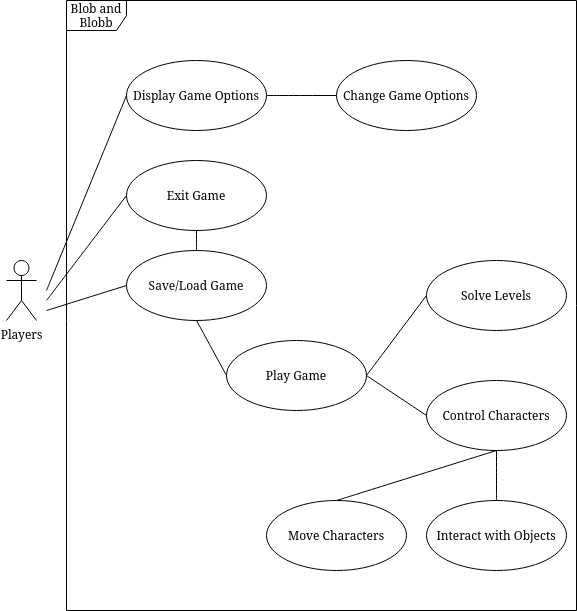

The diagram above was exported from draw.io. Its source (the exported page's mxGraphModel, read from the mxfile embedded in the PNG):
<mxGraphModel dx="701" dy="848" grid="1" gridSize="10" guides="1" tooltips="1" connect="1" arrows="1" fold="1" page="1" pageScale="1" pageWidth="850" pageHeight="1100" math="0" shadow="0">
  <root>
    <mxCell id="0" />
    <mxCell id="1" parent="0" />
    <mxCell id="oDRdqVS_ewwFijsyL7DO-1" value="Players" style="shape=umlActor;verticalLabelPosition=bottom;verticalAlign=top;html=1;" vertex="1" parent="1">
      <mxGeometry x="140" y="390" width="30" height="60" as="geometry" />
    </mxCell>
    <mxCell id="oDRdqVS_ewwFijsyL7DO-3" value="Blob and Blobb" style="shape=umlFrame;whiteSpace=wrap;html=1;pointerEvents=0;" vertex="1" parent="1">
      <mxGeometry x="200" y="130" width="510" height="610" as="geometry" />
    </mxCell>
    <mxCell id="oDRdqVS_ewwFijsyL7DO-4" value="Display Game Options" style="ellipse;whiteSpace=wrap;html=1;" vertex="1" parent="1">
      <mxGeometry x="260" y="190" width="140" height="70" as="geometry" />
    </mxCell>
    <mxCell id="oDRdqVS_ewwFijsyL7DO-5" value="Change Game Options" style="ellipse;whiteSpace=wrap;html=1;" vertex="1" parent="1">
      <mxGeometry x="470" y="190" width="140" height="70" as="geometry" />
    </mxCell>
    <mxCell id="oDRdqVS_ewwFijsyL7DO-6" value="Save/Load Game" style="ellipse;whiteSpace=wrap;html=1;" vertex="1" parent="1">
      <mxGeometry x="260" y="380" width="140" height="70" as="geometry" />
    </mxCell>
    <mxCell id="oDRdqVS_ewwFijsyL7DO-7" value="Exit Game" style="ellipse;whiteSpace=wrap;html=1;" vertex="1" parent="1">
      <mxGeometry x="260" y="290" width="140" height="70" as="geometry" />
    </mxCell>
    <mxCell id="oDRdqVS_ewwFijsyL7DO-8" value="Play Game" style="ellipse;whiteSpace=wrap;html=1;" vertex="1" parent="1">
      <mxGeometry x="360" y="470" width="140" height="70" as="geometry" />
    </mxCell>
    <mxCell id="oDRdqVS_ewwFijsyL7DO-10" value="Solve Levels" style="ellipse;whiteSpace=wrap;html=1;" vertex="1" parent="1">
      <mxGeometry x="560" y="390" width="140" height="70" as="geometry" />
    </mxCell>
    <mxCell id="oDRdqVS_ewwFijsyL7DO-11" value="Control Characters" style="ellipse;whiteSpace=wrap;html=1;" vertex="1" parent="1">
      <mxGeometry x="560" y="510" width="140" height="70" as="geometry" />
    </mxCell>
    <mxCell id="oDRdqVS_ewwFijsyL7DO-12" value="Move Characters" style="ellipse;whiteSpace=wrap;html=1;" vertex="1" parent="1">
      <mxGeometry x="400" y="630" width="140" height="70" as="geometry" />
    </mxCell>
    <mxCell id="oDRdqVS_ewwFijsyL7DO-13" value="Interact with Objects" style="ellipse;whiteSpace=wrap;html=1;" vertex="1" parent="1">
      <mxGeometry x="560" y="630" width="140" height="70" as="geometry" />
    </mxCell>
    <mxCell id="oDRdqVS_ewwFijsyL7DO-15" value="" style="endArrow=none;html=1;rounded=0;fontSize=12;startSize=8;endSize=8;curved=1;entryX=0;entryY=0.5;entryDx=0;entryDy=0;" edge="1" parent="1" target="oDRdqVS_ewwFijsyL7DO-4">
      <mxGeometry width="50" height="50" relative="1" as="geometry">
        <mxPoint x="180" y="420" as="sourcePoint" />
        <mxPoint x="480" y="330" as="targetPoint" />
      </mxGeometry>
    </mxCell>
    <mxCell id="oDRdqVS_ewwFijsyL7DO-16" value="" style="endArrow=none;html=1;rounded=0;fontSize=12;startSize=8;endSize=8;curved=1;entryX=0;entryY=0.5;entryDx=0;entryDy=0;" edge="1" parent="1" target="oDRdqVS_ewwFijsyL7DO-7">
      <mxGeometry width="50" height="50" relative="1" as="geometry">
        <mxPoint x="180" y="430" as="sourcePoint" />
        <mxPoint x="285" y="420" as="targetPoint" />
      </mxGeometry>
    </mxCell>
    <mxCell id="oDRdqVS_ewwFijsyL7DO-17" value="" style="endArrow=none;html=1;rounded=0;fontSize=12;startSize=8;endSize=8;curved=1;entryX=0;entryY=0.5;entryDx=0;entryDy=0;" edge="1" parent="1" target="oDRdqVS_ewwFijsyL7DO-6">
      <mxGeometry width="50" height="50" relative="1" as="geometry">
        <mxPoint x="180" y="440" as="sourcePoint" />
        <mxPoint x="351" y="460" as="targetPoint" />
      </mxGeometry>
    </mxCell>
    <mxCell id="oDRdqVS_ewwFijsyL7DO-18" value="" style="endArrow=none;html=1;rounded=0;fontSize=12;startSize=8;endSize=8;curved=1;entryX=0.5;entryY=1;entryDx=0;entryDy=0;exitX=0;exitY=0.5;exitDx=0;exitDy=0;" edge="1" parent="1" source="oDRdqVS_ewwFijsyL7DO-8" target="oDRdqVS_ewwFijsyL7DO-6">
      <mxGeometry width="50" height="50" relative="1" as="geometry">
        <mxPoint x="250" y="540" as="sourcePoint" />
        <mxPoint x="300" y="490" as="targetPoint" />
      </mxGeometry>
    </mxCell>
    <mxCell id="oDRdqVS_ewwFijsyL7DO-19" value="" style="endArrow=none;html=1;rounded=0;fontSize=12;startSize=8;endSize=8;curved=1;exitX=1;exitY=0.5;exitDx=0;exitDy=0;entryX=0;entryY=0.5;entryDx=0;entryDy=0;" edge="1" parent="1" source="oDRdqVS_ewwFijsyL7DO-8" target="oDRdqVS_ewwFijsyL7DO-10">
      <mxGeometry width="50" height="50" relative="1" as="geometry">
        <mxPoint x="420" y="430" as="sourcePoint" />
        <mxPoint x="470" y="380" as="targetPoint" />
      </mxGeometry>
    </mxCell>
    <mxCell id="oDRdqVS_ewwFijsyL7DO-20" value="" style="endArrow=none;html=1;rounded=0;fontSize=12;startSize=8;endSize=8;curved=1;exitX=1;exitY=0.5;exitDx=0;exitDy=0;entryX=0;entryY=0.5;entryDx=0;entryDy=0;" edge="1" parent="1" source="oDRdqVS_ewwFijsyL7DO-8" target="oDRdqVS_ewwFijsyL7DO-11">
      <mxGeometry width="50" height="50" relative="1" as="geometry">
        <mxPoint x="430" y="380" as="sourcePoint" />
        <mxPoint x="480" y="330" as="targetPoint" />
      </mxGeometry>
    </mxCell>
    <mxCell id="oDRdqVS_ewwFijsyL7DO-21" value="" style="endArrow=none;html=1;rounded=0;fontSize=12;startSize=8;endSize=8;curved=1;exitX=1;exitY=0.5;exitDx=0;exitDy=0;entryX=0;entryY=0.5;entryDx=0;entryDy=0;" edge="1" parent="1" source="oDRdqVS_ewwFijsyL7DO-4" target="oDRdqVS_ewwFijsyL7DO-5">
      <mxGeometry width="50" height="50" relative="1" as="geometry">
        <mxPoint x="430" y="380" as="sourcePoint" />
        <mxPoint x="480" y="330" as="targetPoint" />
      </mxGeometry>
    </mxCell>
    <mxCell id="oDRdqVS_ewwFijsyL7DO-26" value="" style="endArrow=none;html=1;rounded=0;fontSize=12;startSize=8;endSize=8;curved=1;entryX=0.5;entryY=1;entryDx=0;entryDy=0;exitX=0.5;exitY=0;exitDx=0;exitDy=0;" edge="1" parent="1" source="oDRdqVS_ewwFijsyL7DO-6" target="oDRdqVS_ewwFijsyL7DO-7">
      <mxGeometry width="50" height="50" relative="1" as="geometry">
        <mxPoint x="430" y="560" as="sourcePoint" />
        <mxPoint x="480" y="510" as="targetPoint" />
      </mxGeometry>
    </mxCell>
    <mxCell id="oDRdqVS_ewwFijsyL7DO-27" value="" style="endArrow=none;html=1;rounded=0;fontSize=12;startSize=8;endSize=8;curved=1;entryX=0.5;entryY=1;entryDx=0;entryDy=0;exitX=0.5;exitY=0;exitDx=0;exitDy=0;" edge="1" parent="1" source="oDRdqVS_ewwFijsyL7DO-12" target="oDRdqVS_ewwFijsyL7DO-11">
      <mxGeometry width="50" height="50" relative="1" as="geometry">
        <mxPoint x="430" y="560" as="sourcePoint" />
        <mxPoint x="480" y="510" as="targetPoint" />
      </mxGeometry>
    </mxCell>
    <mxCell id="oDRdqVS_ewwFijsyL7DO-28" value="" style="endArrow=none;html=1;rounded=0;fontSize=12;startSize=8;endSize=8;curved=1;entryX=0.5;entryY=1;entryDx=0;entryDy=0;exitX=0.5;exitY=0;exitDx=0;exitDy=0;" edge="1" parent="1" source="oDRdqVS_ewwFijsyL7DO-13" target="oDRdqVS_ewwFijsyL7DO-11">
      <mxGeometry width="50" height="50" relative="1" as="geometry">
        <mxPoint x="430" y="560" as="sourcePoint" />
        <mxPoint x="480" y="510" as="targetPoint" />
      </mxGeometry>
    </mxCell>
  </root>
</mxGraphModel>